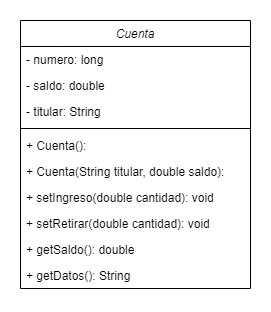

The diagram above was exported from draw.io. Its source (the exported page's mxGraphModel, read from the mxfile embedded in the PNG):
<mxGraphModel dx="1136" dy="602" grid="1" gridSize="10" guides="1" tooltips="1" connect="1" arrows="1" fold="1" page="1" pageScale="1" pageWidth="827" pageHeight="1169" math="0" shadow="0">
  <root>
    <mxCell id="WIyWlLk6GJQsqaUBKTNV-0" />
    <mxCell id="WIyWlLk6GJQsqaUBKTNV-1" parent="WIyWlLk6GJQsqaUBKTNV-0" />
    <mxCell id="zkfFHV4jXpPFQw0GAbJ--0" value="Cuenta" style="swimlane;fontStyle=2;align=center;verticalAlign=top;childLayout=stackLayout;horizontal=1;startSize=26;horizontalStack=0;resizeParent=1;resizeLast=0;collapsible=1;marginBottom=0;rounded=0;shadow=0;strokeWidth=1;" parent="WIyWlLk6GJQsqaUBKTNV-1" vertex="1">
      <mxGeometry x="320" y="140" width="230" height="268" as="geometry">
        <mxRectangle x="230" y="140" width="160" height="26" as="alternateBounds" />
      </mxGeometry>
    </mxCell>
    <mxCell id="uw1yrvxiuCI-TOtcN55f-5" value="- numero: long" style="text;align=left;verticalAlign=top;spacingLeft=4;spacingRight=4;overflow=hidden;rotatable=0;points=[[0,0.5],[1,0.5]];portConstraint=eastwest;" vertex="1" parent="zkfFHV4jXpPFQw0GAbJ--0">
      <mxGeometry y="26" width="230" height="26" as="geometry" />
    </mxCell>
    <mxCell id="zkfFHV4jXpPFQw0GAbJ--2" value="- saldo: double" style="text;align=left;verticalAlign=top;spacingLeft=4;spacingRight=4;overflow=hidden;rotatable=0;points=[[0,0.5],[1,0.5]];portConstraint=eastwest;rounded=0;shadow=0;html=0;" parent="zkfFHV4jXpPFQw0GAbJ--0" vertex="1">
      <mxGeometry y="52" width="230" height="26" as="geometry" />
    </mxCell>
    <mxCell id="zkfFHV4jXpPFQw0GAbJ--1" value="- titular: String" style="text;align=left;verticalAlign=top;spacingLeft=4;spacingRight=4;overflow=hidden;rotatable=0;points=[[0,0.5],[1,0.5]];portConstraint=eastwest;" parent="zkfFHV4jXpPFQw0GAbJ--0" vertex="1">
      <mxGeometry y="78" width="230" height="26" as="geometry" />
    </mxCell>
    <mxCell id="zkfFHV4jXpPFQw0GAbJ--4" value="" style="line;html=1;strokeWidth=1;align=left;verticalAlign=middle;spacingTop=-1;spacingLeft=3;spacingRight=3;rotatable=0;labelPosition=right;points=[];portConstraint=eastwest;" parent="zkfFHV4jXpPFQw0GAbJ--0" vertex="1">
      <mxGeometry y="104" width="230" height="8" as="geometry" />
    </mxCell>
    <mxCell id="uw1yrvxiuCI-TOtcN55f-3" value="+ Cuenta():" style="text;align=left;verticalAlign=top;spacingLeft=4;spacingRight=4;overflow=hidden;rotatable=0;points=[[0,0.5],[1,0.5]];portConstraint=eastwest;" vertex="1" parent="zkfFHV4jXpPFQw0GAbJ--0">
      <mxGeometry y="112" width="230" height="26" as="geometry" />
    </mxCell>
    <mxCell id="uw1yrvxiuCI-TOtcN55f-6" value="+ Cuenta(String titular, double saldo):" style="text;align=left;verticalAlign=top;spacingLeft=4;spacingRight=4;overflow=hidden;rotatable=0;points=[[0,0.5],[1,0.5]];portConstraint=eastwest;" vertex="1" parent="zkfFHV4jXpPFQw0GAbJ--0">
      <mxGeometry y="138" width="230" height="26" as="geometry" />
    </mxCell>
    <mxCell id="uw1yrvxiuCI-TOtcN55f-0" value="+ setIngreso(double cantidad): void" style="text;align=left;verticalAlign=top;spacingLeft=4;spacingRight=4;overflow=hidden;rotatable=0;points=[[0,0.5],[1,0.5]];portConstraint=eastwest;" vertex="1" parent="zkfFHV4jXpPFQw0GAbJ--0">
      <mxGeometry y="164" width="230" height="26" as="geometry" />
    </mxCell>
    <mxCell id="uw1yrvxiuCI-TOtcN55f-1" value="+ setRetirar(double cantidad): void" style="text;align=left;verticalAlign=top;spacingLeft=4;spacingRight=4;overflow=hidden;rotatable=0;points=[[0,0.5],[1,0.5]];portConstraint=eastwest;" vertex="1" parent="zkfFHV4jXpPFQw0GAbJ--0">
      <mxGeometry y="190" width="230" height="26" as="geometry" />
    </mxCell>
    <mxCell id="uw1yrvxiuCI-TOtcN55f-2" value="+ getSaldo(): double" style="text;align=left;verticalAlign=top;spacingLeft=4;spacingRight=4;overflow=hidden;rotatable=0;points=[[0,0.5],[1,0.5]];portConstraint=eastwest;" vertex="1" parent="zkfFHV4jXpPFQw0GAbJ--0">
      <mxGeometry y="216" width="230" height="26" as="geometry" />
    </mxCell>
    <mxCell id="uw1yrvxiuCI-TOtcN55f-7" value="+ getDatos(): String" style="text;align=left;verticalAlign=top;spacingLeft=4;spacingRight=4;overflow=hidden;rotatable=0;points=[[0,0.5],[1,0.5]];portConstraint=eastwest;" vertex="1" parent="zkfFHV4jXpPFQw0GAbJ--0">
      <mxGeometry y="242" width="230" height="26" as="geometry" />
    </mxCell>
  </root>
</mxGraphModel>